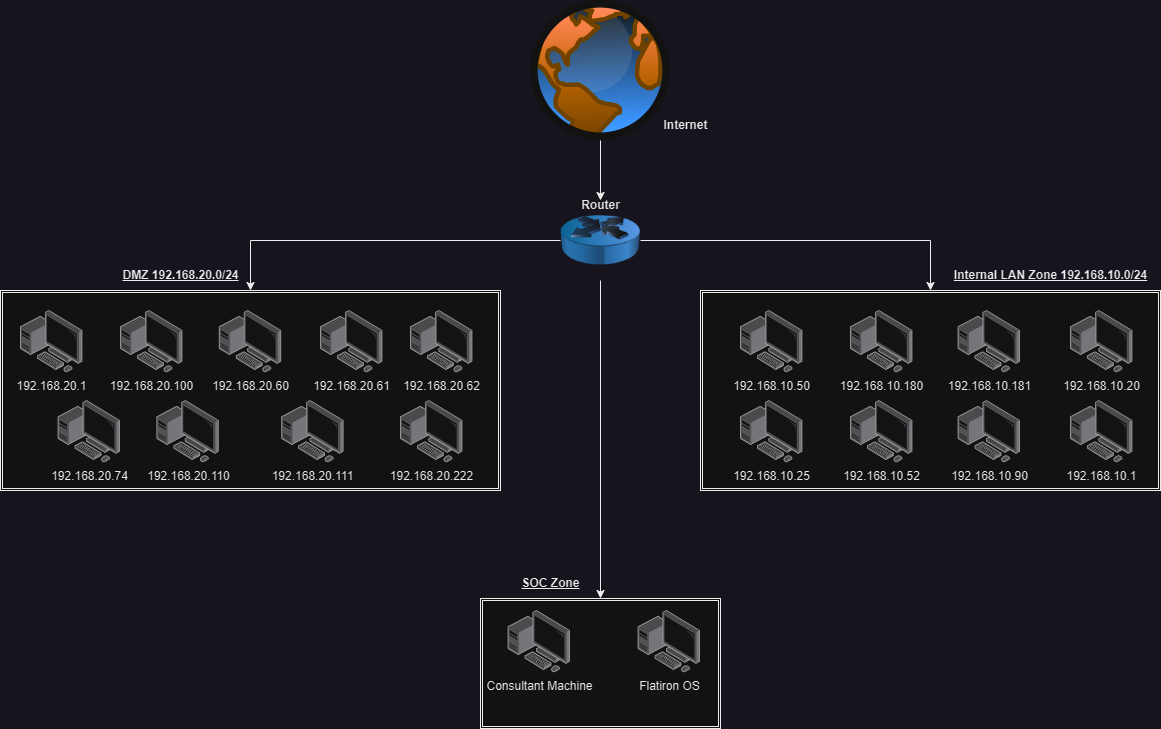

The diagram above was exported from draw.io. Its source (the exported page's mxGraphModel, read from the mxfile embedded in the PNG):
<mxGraphModel dx="1733" dy="515" grid="1" gridSize="10" guides="1" tooltips="1" connect="1" arrows="1" fold="1" page="1" pageScale="1" pageWidth="827" pageHeight="1169" background="none" math="0" shadow="0">
  <root>
    <mxCell id="0" />
    <mxCell id="1" parent="0" />
    <mxCell id="CHcbTMTniew3w2EIc-7q-2259" style="edgeStyle=orthogonalEdgeStyle;rounded=0;orthogonalLoop=1;jettySize=auto;html=1;exitX=0.5;exitY=1;exitDx=0;exitDy=0;" edge="1" parent="1" source="CHcbTMTniew3w2EIc-7q-2257" target="CHcbTMTniew3w2EIc-7q-2258">
      <mxGeometry relative="1" as="geometry" />
    </mxCell>
    <mxCell id="CHcbTMTniew3w2EIc-7q-2257" value="" style="image;aspect=fixed;perimeter=ellipsePerimeter;html=1;align=center;shadow=0;dashed=0;spacingTop=3;image=img/lib/active_directory/internet_globe.svg;" vertex="1" parent="1">
      <mxGeometry x="-50" width="140" height="140" as="geometry" />
    </mxCell>
    <mxCell id="CHcbTMTniew3w2EIc-7q-2267" style="edgeStyle=orthogonalEdgeStyle;rounded=0;orthogonalLoop=1;jettySize=auto;html=1;exitX=0;exitY=0.5;exitDx=0;exitDy=0;entryX=0.5;entryY=0;entryDx=0;entryDy=0;" edge="1" parent="1" source="CHcbTMTniew3w2EIc-7q-2258" target="CHcbTMTniew3w2EIc-7q-2264">
      <mxGeometry relative="1" as="geometry" />
    </mxCell>
    <mxCell id="CHcbTMTniew3w2EIc-7q-2280" style="edgeStyle=orthogonalEdgeStyle;rounded=0;orthogonalLoop=1;jettySize=auto;html=1;exitX=1;exitY=0.5;exitDx=0;exitDy=0;entryX=0.5;entryY=0;entryDx=0;entryDy=0;" edge="1" parent="1" source="CHcbTMTniew3w2EIc-7q-2258" target="CHcbTMTniew3w2EIc-7q-2277">
      <mxGeometry relative="1" as="geometry" />
    </mxCell>
    <mxCell id="CHcbTMTniew3w2EIc-7q-2291" style="edgeStyle=orthogonalEdgeStyle;rounded=0;orthogonalLoop=1;jettySize=auto;html=1;exitX=0.5;exitY=1;exitDx=0;exitDy=0;entryX=0.5;entryY=0;entryDx=0;entryDy=0;" edge="1" parent="1" source="CHcbTMTniew3w2EIc-7q-2258" target="CHcbTMTniew3w2EIc-7q-2288">
      <mxGeometry relative="1" as="geometry" />
    </mxCell>
    <mxCell id="CHcbTMTniew3w2EIc-7q-2258" value="" style="image;html=1;image=img/lib/clip_art/networking/Router_Icon_128x128.png" vertex="1" parent="1">
      <mxGeometry x="-20" y="200" width="80" height="80" as="geometry" />
    </mxCell>
    <mxCell id="CHcbTMTniew3w2EIc-7q-2260" value="&lt;b&gt;Internet&lt;/b&gt;" style="text;html=1;align=center;verticalAlign=middle;resizable=0;points=[];autosize=1;strokeColor=none;fillColor=none;" vertex="1" parent="1">
      <mxGeometry x="70" y="110" width="70" height="30" as="geometry" />
    </mxCell>
    <mxCell id="CHcbTMTniew3w2EIc-7q-2263" value="&lt;b&gt;Router&lt;/b&gt;" style="text;html=1;align=center;verticalAlign=middle;resizable=0;points=[];autosize=1;strokeColor=none;fillColor=none;" vertex="1" parent="1">
      <mxGeometry x="-10" y="190" width="60" height="30" as="geometry" />
    </mxCell>
    <mxCell id="CHcbTMTniew3w2EIc-7q-2264" value="" style="shape=ext;double=1;rounded=0;whiteSpace=wrap;html=1;" vertex="1" parent="1">
      <mxGeometry x="-580" y="290" width="500" height="200" as="geometry" />
    </mxCell>
    <mxCell id="CHcbTMTniew3w2EIc-7q-2265" value="192.168.20.100" style="image;points=[];aspect=fixed;html=1;align=center;shadow=0;dashed=0;image=img/lib/allied_telesis/computer_and_terminals/Personal_Computer_with_Server.svg;" vertex="1" parent="1">
      <mxGeometry x="-460" y="310" width="62.400000000000006" height="62.400000000000006" as="geometry" />
    </mxCell>
    <mxCell id="CHcbTMTniew3w2EIc-7q-2266" value="&lt;b&gt;&lt;u&gt;DMZ 192.168.20.0/24&lt;/u&gt;&lt;/b&gt;" style="text;html=1;align=center;verticalAlign=middle;resizable=0;points=[];autosize=1;strokeColor=none;fillColor=none;" vertex="1" parent="1">
      <mxGeometry x="-470" y="260" width="140" height="30" as="geometry" />
    </mxCell>
    <mxCell id="CHcbTMTniew3w2EIc-7q-2268" value="192.168.20.60" style="image;points=[];aspect=fixed;html=1;align=center;shadow=0;dashed=0;image=img/lib/allied_telesis/computer_and_terminals/Personal_Computer_with_Server.svg;" vertex="1" parent="1">
      <mxGeometry x="-361.2" y="310" width="62.400000000000006" height="62.400000000000006" as="geometry" />
    </mxCell>
    <mxCell id="CHcbTMTniew3w2EIc-7q-2269" value="192.168.20.61" style="image;points=[];aspect=fixed;html=1;align=center;shadow=0;dashed=0;image=img/lib/allied_telesis/computer_and_terminals/Personal_Computer_with_Server.svg;" vertex="1" parent="1">
      <mxGeometry x="-260" y="310" width="62.400000000000006" height="62.400000000000006" as="geometry" />
    </mxCell>
    <mxCell id="CHcbTMTniew3w2EIc-7q-2270" value="192.168.20.62" style="image;points=[];aspect=fixed;html=1;align=center;shadow=0;dashed=0;image=img/lib/allied_telesis/computer_and_terminals/Personal_Computer_with_Server.svg;" vertex="1" parent="1">
      <mxGeometry x="-169.99999999999997" y="310" width="62.400000000000006" height="62.400000000000006" as="geometry" />
    </mxCell>
    <mxCell id="CHcbTMTniew3w2EIc-7q-2271" value="192.168.20.74" style="image;points=[];aspect=fixed;html=1;align=center;shadow=0;dashed=0;image=img/lib/allied_telesis/computer_and_terminals/Personal_Computer_with_Server.svg;" vertex="1" parent="1">
      <mxGeometry x="-522.4" y="400" width="62.400000000000006" height="62.400000000000006" as="geometry" />
    </mxCell>
    <mxCell id="CHcbTMTniew3w2EIc-7q-2272" value="192.168.20.110" style="image;points=[];aspect=fixed;html=1;align=center;shadow=0;dashed=0;image=img/lib/allied_telesis/computer_and_terminals/Personal_Computer_with_Server.svg;" vertex="1" parent="1">
      <mxGeometry x="-423.6" y="400" width="62.400000000000006" height="62.400000000000006" as="geometry" />
    </mxCell>
    <mxCell id="CHcbTMTniew3w2EIc-7q-2273" value="192.168.20.111" style="image;points=[];aspect=fixed;html=1;align=center;shadow=0;dashed=0;image=img/lib/allied_telesis/computer_and_terminals/Personal_Computer_with_Server.svg;" vertex="1" parent="1">
      <mxGeometry x="-298.8" y="400" width="62.400000000000006" height="62.400000000000006" as="geometry" />
    </mxCell>
    <mxCell id="CHcbTMTniew3w2EIc-7q-2274" value="192.168.20.222" style="image;points=[];aspect=fixed;html=1;align=center;shadow=0;dashed=0;image=img/lib/allied_telesis/computer_and_terminals/Personal_Computer_with_Server.svg;" vertex="1" parent="1">
      <mxGeometry x="-180" y="400" width="62.400000000000006" height="62.400000000000006" as="geometry" />
    </mxCell>
    <mxCell id="CHcbTMTniew3w2EIc-7q-2275" value="192.168.20.1" style="image;points=[];aspect=fixed;html=1;align=center;shadow=0;dashed=0;image=img/lib/allied_telesis/computer_and_terminals/Personal_Computer_with_Server.svg;" vertex="1" parent="1">
      <mxGeometry x="-560" y="310" width="62.400000000000006" height="62.400000000000006" as="geometry" />
    </mxCell>
    <mxCell id="CHcbTMTniew3w2EIc-7q-2277" value="" style="shape=ext;double=1;rounded=0;whiteSpace=wrap;html=1;" vertex="1" parent="1">
      <mxGeometry x="120" y="290" width="460" height="200" as="geometry" />
    </mxCell>
    <mxCell id="CHcbTMTniew3w2EIc-7q-2278" value="192.168.10.50" style="image;points=[];aspect=fixed;html=1;align=center;shadow=0;dashed=0;image=img/lib/allied_telesis/computer_and_terminals/Personal_Computer_with_Server.svg;" vertex="1" parent="1">
      <mxGeometry x="160" y="310" width="62.400000000000006" height="62.400000000000006" as="geometry" />
    </mxCell>
    <mxCell id="CHcbTMTniew3w2EIc-7q-2279" value="&lt;b&gt;&lt;u&gt;Internal LAN Zone 192.168.10.0/24&lt;/u&gt;&lt;/b&gt;" style="text;html=1;align=center;verticalAlign=middle;resizable=0;points=[];autosize=1;strokeColor=none;fillColor=none;" vertex="1" parent="1">
      <mxGeometry x="360" y="260" width="220" height="30" as="geometry" />
    </mxCell>
    <mxCell id="CHcbTMTniew3w2EIc-7q-2281" value="192.168.10.180" style="image;points=[];aspect=fixed;html=1;align=center;shadow=0;dashed=0;image=img/lib/allied_telesis/computer_and_terminals/Personal_Computer_with_Server.svg;" vertex="1" parent="1">
      <mxGeometry x="270" y="310" width="62.400000000000006" height="62.400000000000006" as="geometry" />
    </mxCell>
    <mxCell id="CHcbTMTniew3w2EIc-7q-2282" value="192.168.10.181" style="image;points=[];aspect=fixed;html=1;align=center;shadow=0;dashed=0;image=img/lib/allied_telesis/computer_and_terminals/Personal_Computer_with_Server.svg;" vertex="1" parent="1">
      <mxGeometry x="377.6" y="310" width="62.400000000000006" height="62.400000000000006" as="geometry" />
    </mxCell>
    <mxCell id="CHcbTMTniew3w2EIc-7q-2283" value="192.168.10.20" style="image;points=[];aspect=fixed;html=1;align=center;shadow=0;dashed=0;image=img/lib/allied_telesis/computer_and_terminals/Personal_Computer_with_Server.svg;" vertex="1" parent="1">
      <mxGeometry x="490" y="310" width="62.400000000000006" height="62.400000000000006" as="geometry" />
    </mxCell>
    <mxCell id="CHcbTMTniew3w2EIc-7q-2284" value="192.168.10.25" style="image;points=[];aspect=fixed;html=1;align=center;shadow=0;dashed=0;image=img/lib/allied_telesis/computer_and_terminals/Personal_Computer_with_Server.svg;" vertex="1" parent="1">
      <mxGeometry x="160" y="400" width="62.400000000000006" height="62.400000000000006" as="geometry" />
    </mxCell>
    <mxCell id="CHcbTMTniew3w2EIc-7q-2285" value="192.168.10.52" style="image;points=[];aspect=fixed;html=1;align=center;shadow=0;dashed=0;image=img/lib/allied_telesis/computer_and_terminals/Personal_Computer_with_Server.svg;" vertex="1" parent="1">
      <mxGeometry x="270" y="400" width="62.400000000000006" height="62.400000000000006" as="geometry" />
    </mxCell>
    <mxCell id="CHcbTMTniew3w2EIc-7q-2286" value="192.168.10.90" style="image;points=[];aspect=fixed;html=1;align=center;shadow=0;dashed=0;image=img/lib/allied_telesis/computer_and_terminals/Personal_Computer_with_Server.svg;" vertex="1" parent="1">
      <mxGeometry x="377.6" y="400" width="62.400000000000006" height="62.400000000000006" as="geometry" />
    </mxCell>
    <mxCell id="CHcbTMTniew3w2EIc-7q-2287" value="192.168.10.1" style="image;points=[];aspect=fixed;html=1;align=center;shadow=0;dashed=0;image=img/lib/allied_telesis/computer_and_terminals/Personal_Computer_with_Server.svg;" vertex="1" parent="1">
      <mxGeometry x="490" y="400" width="62.400000000000006" height="62.400000000000006" as="geometry" />
    </mxCell>
    <mxCell id="CHcbTMTniew3w2EIc-7q-2288" value="" style="shape=ext;double=1;rounded=0;whiteSpace=wrap;html=1;" vertex="1" parent="1">
      <mxGeometry x="-100" y="598" width="240" height="130" as="geometry" />
    </mxCell>
    <mxCell id="CHcbTMTniew3w2EIc-7q-2290" value="&lt;b&gt;&lt;u&gt;SOC Zone&lt;/u&gt;&lt;/b&gt;" style="text;html=1;align=center;verticalAlign=middle;resizable=0;points=[];autosize=1;strokeColor=none;fillColor=none;" vertex="1" parent="1">
      <mxGeometry x="-70" y="568" width="80" height="30" as="geometry" />
    </mxCell>
    <mxCell id="CHcbTMTniew3w2EIc-7q-2292" value="Consultant Machine" style="image;points=[];aspect=fixed;html=1;align=center;shadow=0;dashed=0;image=img/lib/allied_telesis/computer_and_terminals/Personal_Computer_with_Server.svg;" vertex="1" parent="1">
      <mxGeometry x="-72.4" y="610" width="62.400000000000006" height="62.400000000000006" as="geometry" />
    </mxCell>
    <mxCell id="CHcbTMTniew3w2EIc-7q-2293" value="Flatiron OS" style="image;points=[];aspect=fixed;html=1;align=center;shadow=0;dashed=0;image=img/lib/allied_telesis/computer_and_terminals/Personal_Computer_with_Server.svg;" vertex="1" parent="1">
      <mxGeometry x="57.6" y="610" width="62.400000000000006" height="62.400000000000006" as="geometry" />
    </mxCell>
  </root>
</mxGraphModel>